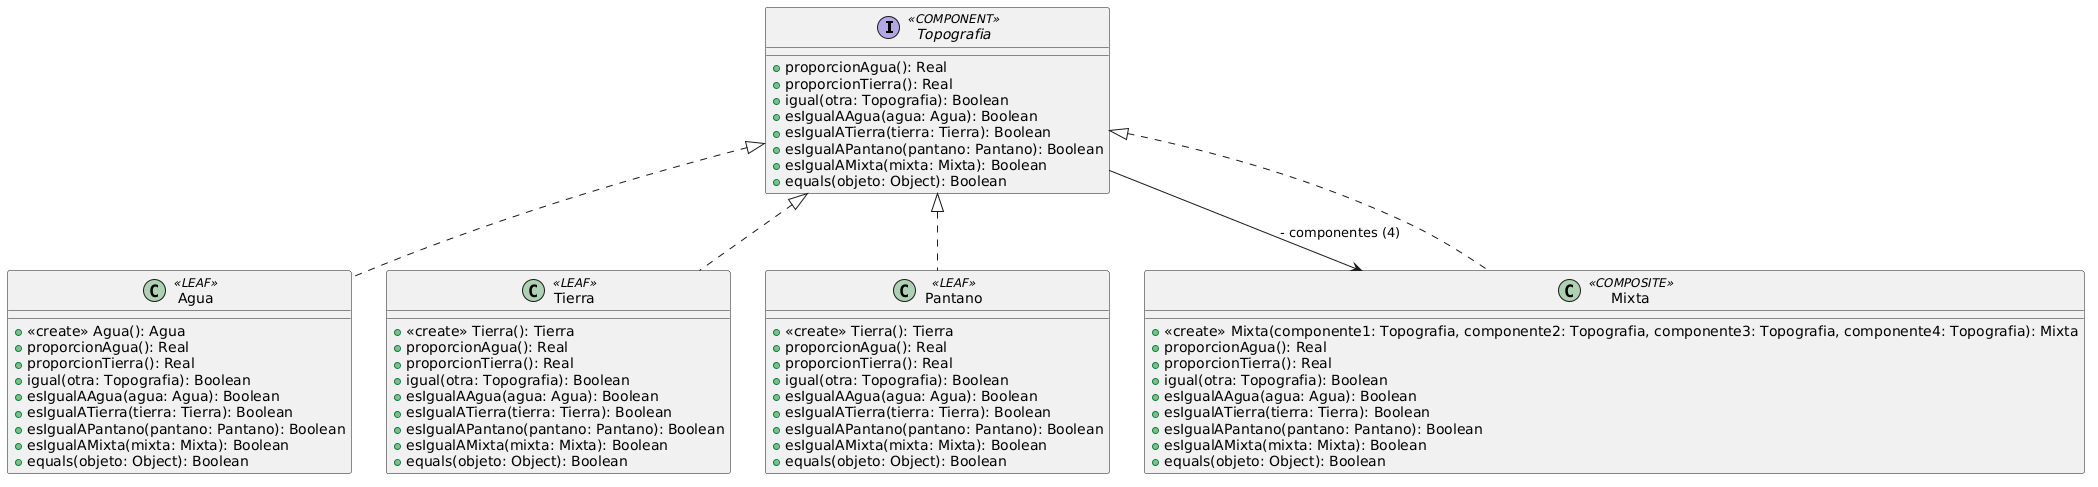

The diagram above was rendered by PlantUML. Its source (embedded in the PNG):
@startuml
interface Topografia <<COMPONENT>> {
    + proporcionAgua(): Real
    + proporcionTierra(): Real
    + igual(otra: Topografia): Boolean
    + esIgualAAgua(agua: Agua): Boolean
    + esIgualATierra(tierra: Tierra): Boolean
    + esIgualAPantano(pantano: Pantano): Boolean
    + esIgualAMixta(mixta: Mixta): Boolean
    + equals(objeto: Object): Boolean
}


class Agua <<LEAF>> {
    + <<create>> Agua(): Agua
    + proporcionAgua(): Real
    + proporcionTierra(): Real
    + igual(otra: Topografia): Boolean
    + esIgualAAgua(agua: Agua): Boolean
    + esIgualATierra(tierra: Tierra): Boolean
    + esIgualAPantano(pantano: Pantano): Boolean
    + esIgualAMixta(mixta: Mixta): Boolean
    + equals(objeto: Object): Boolean
}


class Tierra <<LEAF>> {
    + <<create>> Tierra(): Tierra
    + proporcionAgua(): Real
    + proporcionTierra(): Real
    + igual(otra: Topografia): Boolean
    + esIgualAAgua(agua: Agua): Boolean
    + esIgualATierra(tierra: Tierra): Boolean
    + esIgualAPantano(pantano: Pantano): Boolean
    + esIgualAMixta(mixta: Mixta): Boolean
    + equals(objeto: Object): Boolean
}


class Pantano <<LEAF>> {
    + <<create>> Tierra(): Tierra
    + proporcionAgua(): Real
    + proporcionTierra(): Real
    + igual(otra: Topografia): Boolean
    + esIgualAAgua(agua: Agua): Boolean
    + esIgualATierra(tierra: Tierra): Boolean
    + esIgualAPantano(pantano: Pantano): Boolean
    + esIgualAMixta(mixta: Mixta): Boolean
    + equals(objeto: Object): Boolean
}


class Mixta <<COMPOSITE>> {
    + <<create>> Mixta(componente1: Topografia, componente2: Topografia, componente3: Topografia, componente4: Topografia): Mixta
    + proporcionAgua(): Real
    + proporcionTierra(): Real
    + igual(otra: Topografia): Boolean
    + esIgualAAgua(agua: Agua): Boolean
    + esIgualATierra(tierra: Tierra): Boolean
    + esIgualAPantano(pantano: Pantano): Boolean
    + esIgualAMixta(mixta: Mixta): Boolean
    + equals(objeto: Object): Boolean
}


Topografia --> Mixta : " - componentes (4)"


class Agua implements Topografia
class Tierra implements Topografia
class Pantano implements Topografia
class Mixta implements Topografia
@enduml